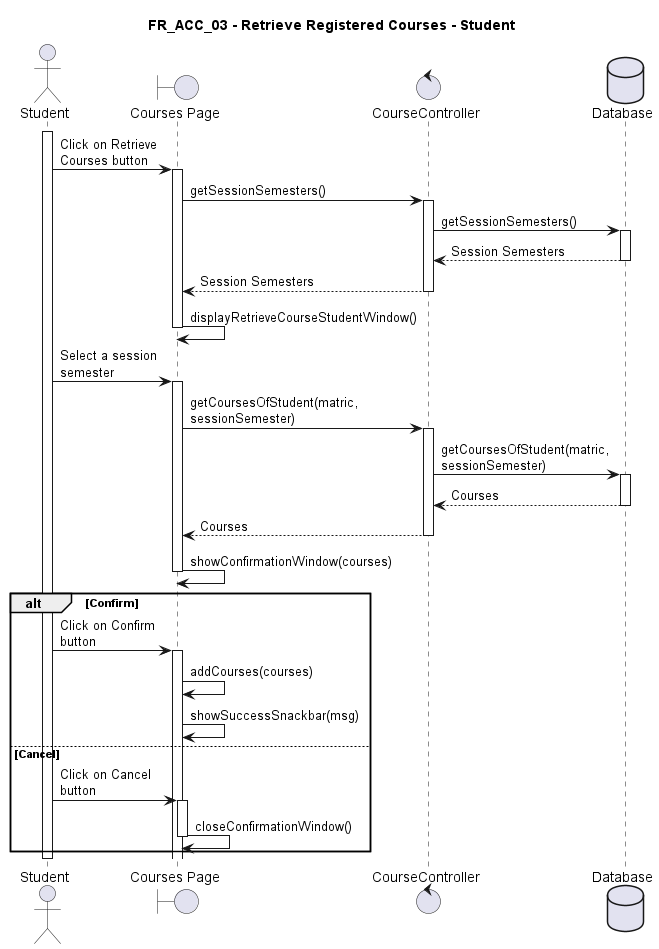

The diagram above was rendered by PlantUML. Its source (embedded in the PNG):
@startuml FR_ACC_03
title FR_ACC_03 - Retrieve Registered Courses - Student
skinparam maxMessageSize 125

actor "Student" as eu
boundary "Courses Page" as fe
control "CourseController" as ct
' entity "Timetable" as en
database "Database" as db

activate eu

eu -> fe ++ : Click on Retrieve Courses button
fe -> ct ++ : getSessionSemesters()
ct -> db ++ : getSessionSemesters()
db --> ct -- : Session Semesters
ct --> fe -- : Session Semesters
fe -> fe -- : displayRetrieveCourseStudentWindow()

eu -> fe ++ : Select a session semester
fe -> ct ++ : getCoursesOfStudent(matric, sessionSemester)
ct -> db ++ : getCoursesOfStudent(matric, sessionSemester)
db --> ct -- : Courses
ct --> fe -- : Courses
fe -> fe -- : showConfirmationWindow(courses)


alt Confirm
    eu -> fe ++ : Click on Confirm button
    fe -> fe : addCourses(courses)
    fe -> fe : showSuccessSnackbar(msg)
else Cancel
    eu -> fe ++ : Click on Cancel button
    fe -> fe -- : closeConfirmationWindow()
end


deactivate eu

@enduml